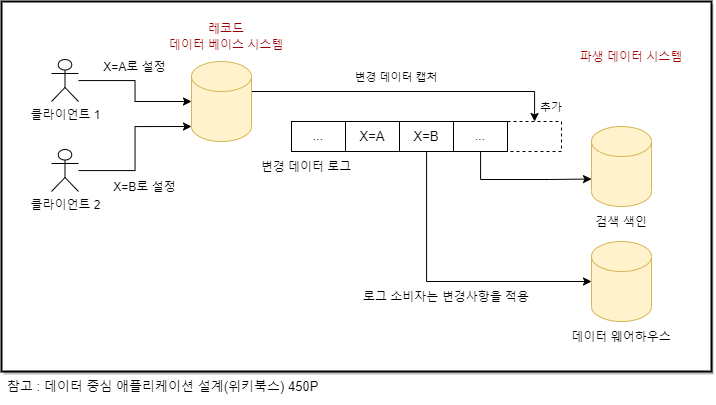

The diagram above was exported from draw.io. Its source (the exported page's mxGraphModel, read from the mxfile embedded in the PNG):
<mxGraphModel dx="2272" dy="674" grid="1" gridSize="10" guides="1" tooltips="1" connect="1" arrows="1" fold="1" page="1" pageScale="1" pageWidth="850" pageHeight="1100" math="0" shadow="0">
  <root>
    <mxCell id="0" />
    <mxCell id="1" parent="0" />
    <mxCell id="2" value="" style="verticalLabelPosition=bottom;verticalAlign=top;html=1;shape=mxgraph.basic.rect;fillColor2=none;strokeWidth=2;size=20;indent=5;fontSize=13;fontColor=#000000;fillColor=#FFFFFF;shadow=1;sketch=0;" vertex="1" parent="1">
      <mxGeometry x="840" y="640" width="710" height="370" as="geometry" />
    </mxCell>
    <mxCell id="3" value="" style="rounded=0;whiteSpace=wrap;html=1;dashed=1;" vertex="1" parent="1">
      <mxGeometry x="1346" y="760" width="54" height="30" as="geometry" />
    </mxCell>
    <mxCell id="4" style="edgeStyle=orthogonalEdgeStyle;rounded=0;orthogonalLoop=1;jettySize=auto;html=1;entryX=0;entryY=0.5;entryDx=0;entryDy=0;entryPerimeter=0;fontSize=13;" edge="1" source="5" target="9" parent="1">
      <mxGeometry relative="1" as="geometry" />
    </mxCell>
    <mxCell id="5" value="클라이언트 1" style="shape=umlActor;verticalLabelPosition=bottom;verticalAlign=top;html=1;outlineConnect=0;" vertex="1" parent="1">
      <mxGeometry x="890" y="698" width="27" height="42" as="geometry" />
    </mxCell>
    <mxCell id="6" style="edgeStyle=orthogonalEdgeStyle;rounded=0;orthogonalLoop=1;jettySize=auto;html=1;entryX=0;entryY=1;entryDx=0;entryDy=-15;entryPerimeter=0;fontSize=13;" edge="1" source="7" target="9" parent="1">
      <mxGeometry relative="1" as="geometry" />
    </mxCell>
    <mxCell id="7" value="클라이언트 2" style="shape=umlActor;verticalLabelPosition=bottom;verticalAlign=top;html=1;outlineConnect=0;" vertex="1" parent="1">
      <mxGeometry x="890" y="788" width="27" height="42" as="geometry" />
    </mxCell>
    <mxCell id="8" style="edgeStyle=orthogonalEdgeStyle;rounded=0;orthogonalLoop=1;jettySize=auto;html=1;fontSize=13;" edge="1" source="9" target="3" parent="1">
      <mxGeometry relative="1" as="geometry">
        <Array as="points">
          <mxPoint x="1373" y="730" />
        </Array>
      </mxGeometry>
    </mxCell>
    <mxCell id="9" value="" style="shape=cylinder3;whiteSpace=wrap;html=1;boundedLbl=1;backgroundOutline=1;size=15;fillColor=#fff2cc;strokeColor=#d6b656;" vertex="1" parent="1">
      <mxGeometry x="1030" y="700" width="60" height="80" as="geometry" />
    </mxCell>
    <mxCell id="10" value="..." style="rounded=0;whiteSpace=wrap;html=1;" vertex="1" parent="1">
      <mxGeometry x="1130" y="760" width="54" height="30" as="geometry" />
    </mxCell>
    <mxCell id="11" value="&lt;font style=&quot;font-size: 13px;&quot;&gt;X=A&lt;/font&gt;" style="rounded=0;whiteSpace=wrap;html=1;" vertex="1" parent="1">
      <mxGeometry x="1184" y="760" width="54" height="30" as="geometry" />
    </mxCell>
    <mxCell id="12" style="edgeStyle=orthogonalEdgeStyle;rounded=0;orthogonalLoop=1;jettySize=auto;html=1;entryX=0;entryY=0.5;entryDx=0;entryDy=0;entryPerimeter=0;fontSize=13;" edge="1" source="13" target="17" parent="1">
      <mxGeometry relative="1" as="geometry">
        <Array as="points">
          <mxPoint x="1265" y="920" />
        </Array>
      </mxGeometry>
    </mxCell>
    <mxCell id="13" value="&lt;span style=&quot;font-size: 13px;&quot;&gt;X=B&lt;/span&gt;" style="rounded=0;whiteSpace=wrap;html=1;" vertex="1" parent="1">
      <mxGeometry x="1238" y="760" width="54" height="30" as="geometry" />
    </mxCell>
    <mxCell id="14" style="edgeStyle=orthogonalEdgeStyle;rounded=0;orthogonalLoop=1;jettySize=auto;html=1;entryX=0;entryY=0;entryDx=0;entryDy=52.5;entryPerimeter=0;fontSize=13;" edge="1" source="15" target="16" parent="1">
      <mxGeometry relative="1" as="geometry">
        <Array as="points">
          <mxPoint x="1319" y="818" />
          <mxPoint x="1388" y="818" />
        </Array>
      </mxGeometry>
    </mxCell>
    <mxCell id="15" value="..." style="rounded=0;whiteSpace=wrap;html=1;" vertex="1" parent="1">
      <mxGeometry x="1292" y="760" width="54" height="30" as="geometry" />
    </mxCell>
    <mxCell id="16" value="" style="shape=cylinder3;whiteSpace=wrap;html=1;boundedLbl=1;backgroundOutline=1;size=15;fillColor=#fff2cc;strokeColor=#d6b656;" vertex="1" parent="1">
      <mxGeometry x="1430" y="765" width="60" height="80" as="geometry" />
    </mxCell>
    <mxCell id="17" value="" style="shape=cylinder3;whiteSpace=wrap;html=1;boundedLbl=1;backgroundOutline=1;size=15;fillColor=#fff2cc;strokeColor=#d6b656;" vertex="1" parent="1">
      <mxGeometry x="1430" y="880" width="60" height="80" as="geometry" />
    </mxCell>
    <mxCell id="18" value="&lt;font style=&quot;font-size: 12px;&quot;&gt;로그 소비자는 변경사항을 적용&lt;/font&gt;" style="text;html=1;strokeColor=none;fillColor=none;align=center;verticalAlign=middle;whiteSpace=wrap;rounded=0;dashed=1;fontSize=13;" vertex="1" parent="1">
      <mxGeometry x="1190" y="920" width="190" height="30" as="geometry" />
    </mxCell>
    <mxCell id="19" value="&lt;font style=&quot;font-size: 11px;&quot;&gt;변경 데이터 캡처&lt;/font&gt;" style="text;html=1;strokeColor=none;fillColor=none;align=center;verticalAlign=middle;whiteSpace=wrap;rounded=0;dashed=1;fontSize=13;" vertex="1" parent="1">
      <mxGeometry x="1160" y="700" width="150" height="30" as="geometry" />
    </mxCell>
    <mxCell id="20" value="&lt;font style=&quot;font-size: 12px;&quot;&gt;변경 데이터 로그&lt;/font&gt;" style="text;html=1;strokeColor=none;fillColor=none;align=center;verticalAlign=middle;whiteSpace=wrap;rounded=0;dashed=1;fontSize=13;" vertex="1" parent="1">
      <mxGeometry x="1070" y="790" width="150" height="30" as="geometry" />
    </mxCell>
    <mxCell id="21" value="&lt;font style=&quot;font-size: 11px;&quot;&gt;추가&lt;/font&gt;" style="text;html=1;strokeColor=none;fillColor=none;align=center;verticalAlign=middle;whiteSpace=wrap;rounded=0;dashed=1;fontSize=13;" vertex="1" parent="1">
      <mxGeometry x="1360" y="730" width="60" height="30" as="geometry" />
    </mxCell>
    <mxCell id="22" value="&lt;font color=&quot;#990000&quot; style=&quot;font-size: 12px;&quot;&gt;레코드&lt;br&gt;데이터 베이스 시스템&lt;/font&gt;" style="text;html=1;strokeColor=none;fillColor=none;align=center;verticalAlign=middle;whiteSpace=wrap;rounded=0;dashed=1;fontSize=13;" vertex="1" parent="1">
      <mxGeometry x="970" y="660" width="190" height="30" as="geometry" />
    </mxCell>
    <mxCell id="23" value="&lt;font style=&quot;font-size: 12px;&quot;&gt;X=A로 설정&lt;/font&gt;" style="text;html=1;strokeColor=none;fillColor=none;align=center;verticalAlign=middle;whiteSpace=wrap;rounded=0;dashed=1;fontSize=13;" vertex="1" parent="1">
      <mxGeometry x="927" y="690" width="93" height="30" as="geometry" />
    </mxCell>
    <mxCell id="24" value="&lt;font style=&quot;font-size: 12px;&quot;&gt;X=B로 설정&lt;/font&gt;" style="text;html=1;strokeColor=none;fillColor=none;align=center;verticalAlign=middle;whiteSpace=wrap;rounded=0;dashed=1;fontSize=13;" vertex="1" parent="1">
      <mxGeometry x="937" y="810" width="93" height="30" as="geometry" />
    </mxCell>
    <mxCell id="25" value="&lt;span style=&quot;font-size: 12px;&quot;&gt;&lt;font color=&quot;#990000&quot;&gt;파생 데이터 시스템&lt;/font&gt;&lt;/span&gt;" style="text;html=1;strokeColor=none;fillColor=none;align=center;verticalAlign=middle;whiteSpace=wrap;rounded=0;dashed=1;fontSize=13;" vertex="1" parent="1">
      <mxGeometry x="1405" y="680" width="130" height="30" as="geometry" />
    </mxCell>
    <mxCell id="26" value="&lt;font style=&quot;font-size: 12px;&quot;&gt;검색 색인&lt;/font&gt;" style="text;html=1;strokeColor=none;fillColor=none;align=center;verticalAlign=middle;whiteSpace=wrap;rounded=0;dashed=1;fontSize=13;" vertex="1" parent="1">
      <mxGeometry x="1405" y="845" width="110" height="30" as="geometry" />
    </mxCell>
    <mxCell id="27" value="&lt;font style=&quot;font-size: 12px;&quot;&gt;데이터 웨어하우스&lt;/font&gt;" style="text;html=1;strokeColor=none;fillColor=none;align=center;verticalAlign=middle;whiteSpace=wrap;rounded=0;dashed=1;fontSize=13;" vertex="1" parent="1">
      <mxGeometry x="1405" y="960" width="110" height="30" as="geometry" />
    </mxCell>
    <mxCell id="28" value="참고 : 데이터 중심 애플리케이션 설계(위키북스) 450P" style="text;html=1;strokeColor=none;fillColor=none;align=left;verticalAlign=middle;whiteSpace=wrap;rounded=0;shadow=1;sketch=0;fontSize=13;fontColor=#000000;" vertex="1" parent="1">
      <mxGeometry x="844" y="1010" width="340" height="30" as="geometry" />
    </mxCell>
  </root>
</mxGraphModel>